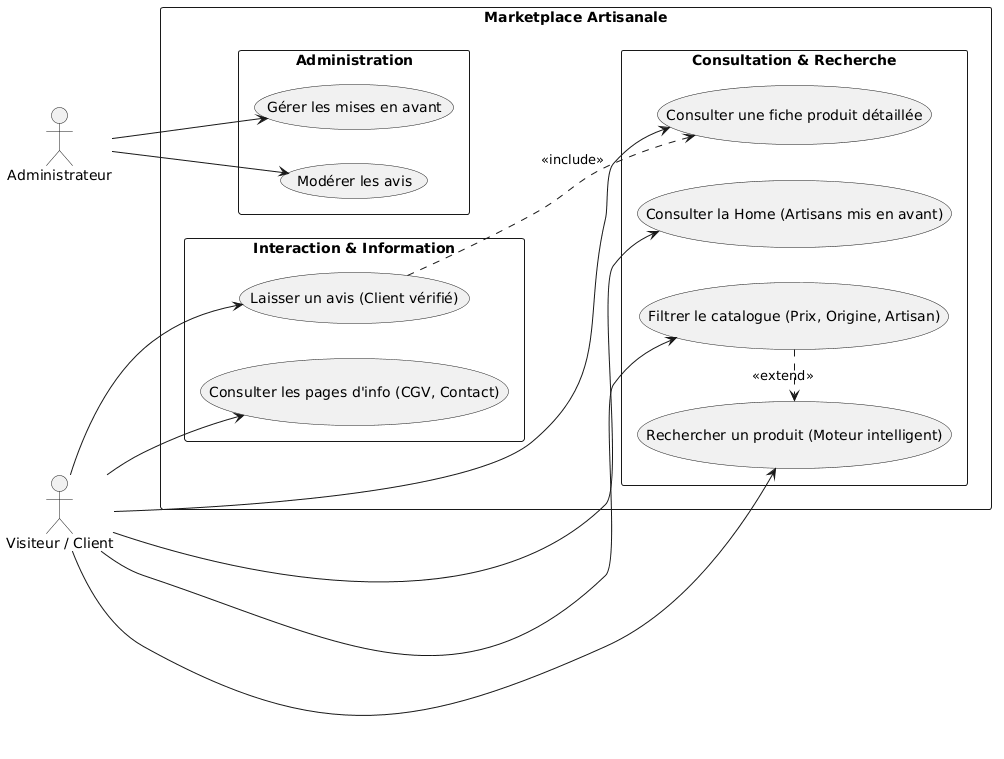

The diagram above was rendered by PlantUML. Its source (embedded in the PNG):
@startuml
left to right direction
skinparam packageStyle rectangle

actor "Visiteur / Client" as User
actor "Administrateur" as Admin

rectangle "Marketplace Artisanale" {
    
    package "Consultation & Recherche" {
        usecase "Consulter la Home (Artisans mis en avant)" as UC_Home
        usecase "Rechercher un produit (Moteur intelligent)" as UC_Search
        usecase "Filtrer le catalogue (Prix, Origine, Artisan)" as UC_Filter
        usecase "Consulter une fiche produit détaillée" as UC_Detail
    }

    package "Interaction & Information" {
        usecase "Laisser un avis (Client vérifié)" as UC_Review
        usecase "Consulter les pages d'info (CGV, Contact)" as UC_Info
    }

    package "Administration" {
        usecase "Gérer les mises en avant" as UC_Manage_Home
        usecase "Modérer les avis" as UC_Mod
    }
}

' Relations Utilisateur
User --> UC_Home
User --> UC_Search
User --> UC_Filter
User --> UC_Detail
User --> UC_Review
User --> UC_Info

' Relations Admin
Admin --> UC_Manage_Home
Admin --> UC_Mod

' Extensions / Inclusions
UC_Filter .> UC_Search : <<extend>>
UC_Review ..> UC_Detail : <<include>>
@enduml